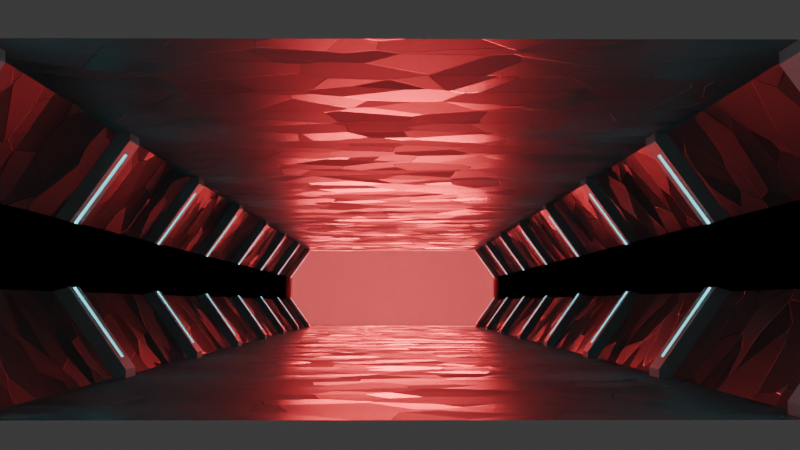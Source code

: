 # Source: hanger_runway.blend  (saved by Blender 4.1.23; exported with 4.5.12 LTS)
import bpy
from mathutils import Matrix  # noqa: F401  (used for matrix-valued properties, if any)

bpy.ops.wm.read_factory_settings(use_empty=True)
scene = bpy.context.scene
scene.name = 'Scene'

# ---- collections
col_collection = bpy.data.collections.new('Collection'); scene.collection.children.link(col_collection)
col_hanger = bpy.data.collections.new('hanger'); scene.collection.children.link(col_hanger)

# ---- materials (node trees are filled in below, after node groups)
mat_material_001 = bpy.data.materials.new('Material.001')
mat_material_001.alpha_threshold = 0.0
mat_material_001.use_transparent_shadow = False
mat_material_001.roughness = 0.5
mat_material_001.line_color = (0.0, 0.0, 0.0, 1.0)
mat_material_004 = bpy.data.materials.new('Material.004')
mat_material_003 = bpy.data.materials.new('Material.003')
mat_material = bpy.data.materials.new('Material')

# ---- material node trees
mat_material_001.use_nodes = True; mat_material_001.node_tree.nodes.clear()
_N = mat_material_001.node_tree.nodes; _L = mat_material_001.node_tree.links
n0 = _N.new('ShaderNodeOutputMaterial'); n0.name = 'Material Output'; n0.location = (300, 300)
n1 = _N.new('ShaderNodeBsdfPrincipled'); n1.name = 'Principled BSDF'; n1.location = (10, 300)
n1.inputs[0].default_value = (0.2858, 0.2858, 0.2858, 1.0)
n1.inputs[1].default_value = 0.5941
n1.inputs[3].default_value = 1.45
n2 = _N.new('ShaderNodeMix'); n2.name = 'Mix'; n2.location = (-256, 323)
n2.data_type = 'RGBA'
n3 = _N.new('ShaderNodeBump'); n3.name = 'Bump'; n3.location = (-244, 34)
n3.inputs[1].default_value = 1.0
n3.inputs[2].default_value = 1.0
n4 = _N.new('ShaderNodeHueSaturation'); n4.name = 'Hue/Saturation/Value'; n4.location = (-513, 34)
n5 = _N.new('ShaderNodeTexVoronoi'); n5.name = 'Voronoi Texture'; n5.location = (-764, 167)
n6 = _N.new('ShaderNodeValToRGB'); n6.name = 'Color Ramp'; n6.location = (-563, 300)
while len(n6.color_ramp.elements) > 1: n6.color_ramp.elements.remove(n6.color_ramp.elements[-1])
n6.color_ramp.elements[0].position = 0.0; n6.color_ramp.elements[0].color = (0.0, 0.0, 0.0, 1.0)
_e = n6.color_ramp.elements.new(1.0); _e.color = (1.0, 1.0, 1.0, 1.0)
_L.new(n1.outputs[0], n0.inputs[0])
_L.new(n5.outputs[1], n4.inputs[4])
_L.new(n5.outputs[1], n6.inputs[0])
_L.new(n6.outputs[0], n2.inputs[6])
_L.new(n4.outputs[0], n3.inputs[3])
_L.new(n2.outputs[2], n1.inputs[2])
_L.new(n3.outputs[0], n1.inputs[5])
n0.is_active_output = True
mat_material_004.use_nodes = True; mat_material_004.node_tree.nodes.clear()
_N = mat_material_004.node_tree.nodes; _L = mat_material_004.node_tree.links
n0 = _N.new('ShaderNodeBsdfPrincipled'); n0.name = 'Principled BSDF'; n0.location = (10, 300)
n1 = _N.new('ShaderNodeOutputMaterial'); n1.name = 'Material Output'; n1.location = (300, 300)
_L.new(n0.outputs[0], n1.inputs[0])
n1.is_active_output = True
mat_material_003.use_nodes = True; mat_material_003.node_tree.nodes.clear()
_N = mat_material_003.node_tree.nodes; _L = mat_material_003.node_tree.links
n0 = _N.new('ShaderNodeBsdfPrincipled'); n0.name = 'Principled BSDF'; n0.location = (10, 300)
n0.inputs[0].default_value = (0.1334, 0.7425, 0.8002, 1.0)
n0.inputs[27].default_value = (0.1329, 0.7454, 0.7991, 1.0)
n0.inputs[28].default_value = 4.0
n1 = _N.new('ShaderNodeOutputMaterial'); n1.name = 'Material Output'; n1.location = (300, 300)
_L.new(n0.outputs[0], n1.inputs[0])
n1.is_active_output = True
mat_material.use_nodes = True; mat_material.node_tree.nodes.clear()
_N = mat_material.node_tree.nodes; _L = mat_material.node_tree.links
n0 = _N.new('ShaderNodeOutputMaterial'); n0.name = 'Material Output'; n0.location = (300, 300)
n1 = _N.new('ShaderNodeVolumeScatter'); n1.name = 'Volume Scatter'; n1.location = (81, 266)
n1.width = 140
n1.inputs[0].default_value = (0.05697, 0.05697, 0.05697, 1.0)
n1.inputs[1].default_value = 0.1
n1.inputs[2].default_value = 0.8133
_L.new(n1.outputs[0], n0.inputs[1])
n0.is_active_output = True

# ---- world
world_world = bpy.data.worlds.new('World'); scene.world = world_world
world_world.use_nodes = True; world_world.node_tree.nodes.clear()
_N = world_world.node_tree.nodes; _L = world_world.node_tree.links
n0 = _N.new('ShaderNodeOutputWorld'); n0.name = 'World Output'; n0.location = (300, 300)
n1 = _N.new('ShaderNodeBackground'); n1.name = 'Background'; n1.location = (10, 300)
n1.inputs[0].default_value = (0.05088, 0.05088, 0.05088, 1.0)
_L.new(n1.outputs[0], n0.inputs[0])
n0.is_active_output = True
world_world.color = (0.05088, 0.05088, 0.05088)
world_world.use_sun_shadow = False
world_world.sun_shadow_jitter_overblur = 0.0

# ---- cameras
cam_camera = bpy.data.cameras.new('Camera')
cam_camera.clip_end = 300.0
cam_camera.ortho_scale = 7.314

# ---- lights
light_light = bpy.data.lights.new('Light', 'SUN')
light_light.color = (1.0, 0.05197, 0.06509)
light_light.transmission_factor = 0.0
light_light.angle = 0.199
light_light.energy = 3.0
light_light.shadow_soft_size = 0.1
light_light.shadow_cascade_max_distance = 1000.0

# ---- meshes
me_cube_002 = bpy.data.meshes.new('Cube.002')
me_cube_002.from_pydata([(6.0, 2.25, 1.0), (6.0, 2.25, -1.0), (-6.0, 2.75, -0.3), (6.0, 2.75, -0.3), (-6.0, 2.25, 1.0), (-6.0, 2.25, -1.0), (-6.0, 2.75, 0.3), (6.0, 2.75, 0.3), (6.0, 0.0, 1.0), (-6.0, 0.0, 1.0)], [], [(5, 2, 3, 1), (6, 4, 0, 7), (2, 6, 7, 3), (0, 4, 9, 8)])
_uv = me_cube_002.uv_layers.new(name='UVMap')
_uv.uv.foreach_set('vector', [0.375, 0.25, 0.4375, 0.25, 0.4375, 0.5, 0.375, 0.5, 0.5, 0.25, 0.625, 0.25, 0.625, 0.5, 0.5, 0.5, 0.4375, 0.25, 0.5, 0.25, 0.5, 0.5, 0.4375, 0.5, 0.625, 0.5, 0.875, 0.5, 0.875, 0.625, 0.625, 0.625])
me_cube_002.materials.append(mat_material_001)
me_cube_002.use_mirror_vertex_groups = False
me_cube_002.update()
me_cube_003 = bpy.data.meshes.new('Cube.003')
me_cube_003.from_pydata([(1.0, 2.25, -1.0), (-1.0, 2.75, -0.3), (1.0, 2.75, -0.3), (-1.0, 2.25, -1.0), (-1.0, 2.75, 0.3), (1.0, 2.75, 0.3), (-1.0, 2.63, 0.2615), (1.0, 2.63, 0.2615), (0.2814, 2.219, -0.8365), (-0.2814, 2.219, -0.8365), (1.0, 2.63, -0.2615), (-1.0, 2.63, -0.2615), (1.0, 2.152, -0.9303), (-1.0, 2.152, -0.9303), (1.0, 2.63, -0.2615), (-1.0, 2.63, 0.2615), (-1.0, 2.63, -0.2615), (1.0, 2.63, 0.2615), (1.0, 2.152, -0.9303), (-1.0, 2.152, -0.9303), (0.2814, 2.63, -0.2615), (-0.2814, 2.63, 0.2615), (-0.2814, 2.63, -0.2615), (0.2814, 2.63, 0.2615), (-0.2814, 2.662, 0.2718), (0.2814, 2.662, 0.2718), (-0.2814, 2.662, -0.2718), (0.2814, 2.662, -0.2718), (0.2814, 2.245, -0.8551), (-0.2814, 2.245, -0.8551), (1.0, 2.152, -1.0), (-1.0, 2.152, -1.0)], [], [(3, 0, 2, 1), (1, 2, 5, 4), (20, 8, 28, 27), (0, 3, 13, 12), (5, 2, 14, 7), (2, 0, 12, 14), (1, 4, 6, 16), (3, 1, 16, 13), (19, 18, 12, 13), (18, 10, 14, 12), (15, 11, 16, 6), (11, 19, 13, 16), (10, 17, 7, 14), (9, 8, 18, 19), (8, 20, 10, 18), (21, 22, 11, 15), (22, 9, 19, 11), (20, 23, 17, 10), (29, 26, 27, 28), (26, 24, 25, 27), (22, 21, 24, 26), (23, 20, 27, 25), (9, 22, 26, 29), (8, 9, 29, 28), (19, 18, 30, 31), (0, 30, 18, 12), (31, 3, 13, 19)])
me_cube_003.polygons.foreach_set('material_index', [1, 1, 1, 1, 1, 1, 1, 1, 1, 1, 1, 1, 1, 1, 1, 1, 1, 1, 2, 2, 1, 1, 1, 1, 1, 1, 1])
_uv = me_cube_003.uv_layers.new(name='UVMap')
_uv.uv.foreach_set('vector', [0.375, 0.25, 0.375, 0.5, 0.4375, 0.5, 0.4375, 0.25, 0.4375, 0.25, 0.4375, 0.5, 0.5, 0.5, 0.5, 0.25, 0.4375, 0.4856, 0.3838, 0.4856, 0.3838, 0.4856, 0.4375, 0.4856, 0.375, 0.5, 0.375, 0.25, 0.375, 0.25, 0.375, 0.5, 0.5, 0.5, 0.4375, 0.5, 0.4375, 0.5, 0.5, 0.5, 0.4375, 0.5, 0.375, 0.5, 0.375, 0.5, 0.4375, 0.5, 0.4375, 0.25, 0.5, 0.25, 0.5, 0.25, 0.4375, 0.25, 0.375, 0.25, 0.4375, 0.25, 0.4375, 0.25, 0.375, 0.25, 0.375, 0.25, 0.375, 0.5, 0.375, 0.5, 0.375, 0.25, 0.375, 0.5, 0.4375, 0.5, 0.4375, 0.5, 0.375, 0.5, 0.0, 0.0, 0.0, 0.0, 0.0, 0.0, 0.0, 0.0, 0.4375, 0.25, 0.375, 0.25, 0.375, 0.25, 0.4375, 0.25, 0.0, 0.0, 0.0, 0.0, 0.0, 0.0, 0.0, 0.0, 0.3838, 0.2644, 0.3838, 0.4856, 0.375, 0.5, 0.375, 0.25, 0.3838, 0.4856, 0.4375, 0.4856, 0.4375, 0.5, 0.375, 0.5, 0.5, 0.2644, 0.4375, 0.2644, 0.4375, 0.25, 0.5, 0.25, 0.4375, 0.2644, 0.3838, 0.2644, 0.375, 0.25, 0.4375, 0.25, 0.4375, 0.4856, 0.5, 0.4856, 0.5, 0.5, 0.4375, 0.5, 0.3838, 0.2644, 0.4375, 0.2644, 0.4375, 0.4856, 0.3838, 0.4856, 0.4375, 0.2644, 0.5, 0.2644, 0.5, 0.4856, 0.4375, 0.4856, 0.4375, 0.2644, 0.5, 0.2644, 0.5, 0.2644, 0.4375, 0.2644, 0.5, 0.4856, 0.4375, 0.4856, 0.4375, 0.4856, 0.5, 0.4856, 0.3838, 0.2644, 0.4375, 0.2644, 0.4375, 0.2644, 0.3838, 0.2644, 0.3838, 0.4856, 0.3838, 0.2644, 0.3838, 0.2644, 0.3838, 0.4856, 0.375, 0.25, 0.375, 0.5, 0.375, 0.5, 0.375, 0.25, 0.375, 0.5, 0.375, 0.5, 0.375, 0.5, 0.375, 0.5, 0.375, 0.25, 0.375, 0.25, 0.375, 0.25, 0.375, 0.25])
me_cube_003.materials.append(mat_material_001)
me_cube_003.materials.append(mat_material_004)
me_cube_003.materials.append(mat_material_003)
me_cube_003.use_mirror_vertex_groups = False
me_cube_003.update()
me_cube = bpy.data.meshes.new('Cube')
me_cube.from_pydata([(-1.0, -1.0, -1.0), (-1.0, -1.0, 1.0), (-1.0, 1.0, -1.0), (-1.0, 1.0, 1.0), (1.0, -1.0, -1.0), (1.0, -1.0, 1.0), (1.0, 1.0, -1.0), (1.0, 1.0, 1.0)], [], [(0, 1, 3, 2), (2, 3, 7, 6), (6, 7, 5, 4), (4, 5, 1, 0), (2, 6, 4, 0), (7, 3, 1, 5)])
_uv = me_cube.uv_layers.new(name='UVMap')
_uv.uv.foreach_set('vector', [0.375, 0.0, 0.625, 0.0, 0.625, 0.25, 0.375, 0.25, 0.375, 0.25, 0.625, 0.25, 0.625, 0.5, 0.375, 0.5, 0.375, 0.5, 0.625, 0.5, 0.625, 0.75, 0.375, 0.75, 0.375, 0.75, 0.625, 0.75, 0.625, 1.0, 0.375, 1.0, 0.125, 0.5, 0.375, 0.5, 0.375, 0.75, 0.125, 0.75, 0.625, 0.5, 0.875, 0.5, 0.875, 0.75, 0.625, 0.75])
me_cube.materials.append(mat_material)
me_cube.update()

# ---- objects
ob_wall_sides = bpy.data.objects.new('wall/sides', me_cube_002)
ob_lights = bpy.data.objects.new('lights', me_cube_003)
ob_light = bpy.data.objects.new('Light', light_light)
ob_camera = bpy.data.objects.new('Camera', cam_camera)
ob_cube = bpy.data.objects.new('Cube', me_cube)

# ---- transforms, parenting, visibility, modifiers, constraints
ob_wall_sides.location = (0.0, 0.0, 0.0)
ob_wall_sides.scale = (1.25, 7.5, 7.5)
ob_wall_sides.lock_rotations_4d = False
ob_wall_sides.empty_display_type = 'ARROWS'
ob_wall_sides.lineart.crease_threshold = 0.0
_m = ob_wall_sides.modifiers.new('Mirror', 'MIRROR')
_m.use_axis = (False, True, True)
_m = ob_wall_sides.modifiers.new('Array', 'ARRAY')
_m.count = 12
ob_lights.location = (0.0, 0.0, 0.0)
ob_lights.scale = (1.25, 7.5, 7.5)
ob_lights.lock_rotations_4d = False
ob_lights.empty_display_type = 'ARROWS'
ob_lights.lineart.crease_threshold = 0.0
_m = ob_lights.modifiers.new('Mirror', 'MIRROR')
_m.use_axis = (False, True, True)
_m = ob_lights.modifiers.new('Array', 'ARRAY')
_m.count = 8
_m.relative_offset_displace = (9.8, 0.0, 0.0)
ob_light.location = (0.0, 0.0, 0.0)
ob_light.rotation_euler = (-1.571, 0.0, 1.571)
ob_light.lock_rotations_4d = False
ob_light.empty_display_type = 'ARROWS'
ob_light.color = (0.0, 0.0, 0.0, 0.0)
ob_light.lineart.crease_threshold = 0.0
ob_camera.location = (216.0, -0.02691, -2.971)
ob_camera.rotation_euler = (1.641, -3.827e-07, 1.564)
ob_camera.scale = (1.0, 1.0, 1.0)
ob_camera.lock_rotations_4d = False
ob_camera.empty_display_type = 'ARROWS'
ob_camera.color = (0.0, 0.0, 0.0, 0.0)
ob_camera.display_type = 'WIRE'
ob_camera.lineart.crease_threshold = 0.0
ob_cube.location = (0.0, 0.0, 0.0)
ob_cube.scale = (8.0, 20.0, 14.0)

# ---- collection membership
scene.collection.objects.link(ob_wall_sides)
scene.collection.objects.link(ob_lights)
col_collection.objects.link(ob_light)
col_collection.objects.link(ob_camera)
col_hanger.objects.link(ob_cube)

# ---- scene / render settings (as saved in the file)
scene.camera = ob_camera
scene.frame_start = 1; scene.frame_end = 250; scene.frame_set(1)
scene.render.engine = 'CYCLES'
scene.cycles.samples = 20
scene.cycles.sampling_pattern = 'TABULATED_SOBOL'
scene.eevee.ray_tracing_options.trace_max_roughness = 0.0
bpy.context.view_layer.update()
